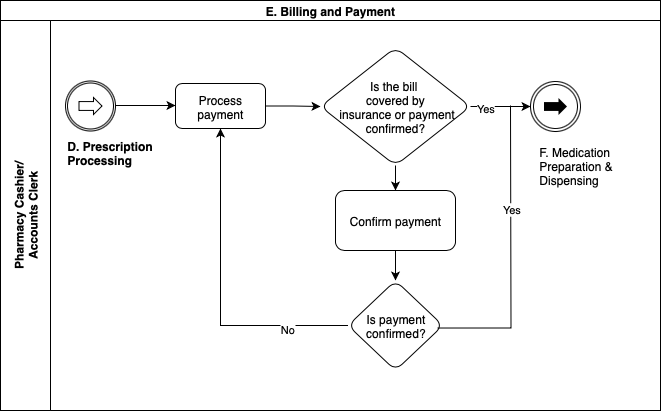

The diagram above was exported from draw.io. Its source (the exported page's mxGraphModel, read from the mxfile embedded in the PNG):
<mxGraphModel dx="1234" dy="741" grid="1" gridSize="10" guides="1" tooltips="1" connect="1" arrows="1" fold="1" page="1" pageScale="1" pageWidth="1654" pageHeight="1169" math="0" shadow="0">
  <root>
    <mxCell id="0" />
    <mxCell id="1" parent="0" />
    <mxCell id="oP6ZqlW_LYTUCbIMbuc_-1" value="E. Billing and Payment" style="swimlane;html=1;childLayout=stackLayout;resizeParent=1;resizeParentMax=0;horizontal=1;startSize=20;horizontalStack=0;whiteSpace=wrap;" parent="1" vertex="1">
      <mxGeometry x="130" y="730" width="660" height="410" as="geometry" />
    </mxCell>
    <mxCell id="oP6ZqlW_LYTUCbIMbuc_-2" value="Pharmacy Cashier/&lt;div&gt;Accounts Clerk&lt;/div&gt;" style="swimlane;html=1;startSize=50;horizontal=0;" parent="oP6ZqlW_LYTUCbIMbuc_-1" vertex="1">
      <mxGeometry y="20" width="660" height="390" as="geometry" />
    </mxCell>
    <mxCell id="oP6ZqlW_LYTUCbIMbuc_-8" style="edgeStyle=orthogonalEdgeStyle;rounded=0;orthogonalLoop=1;jettySize=auto;html=1;exitX=1;exitY=0.5;exitDx=0;exitDy=0;" parent="oP6ZqlW_LYTUCbIMbuc_-2" target="oP6ZqlW_LYTUCbIMbuc_-7" edge="1">
      <mxGeometry relative="1" as="geometry">
        <mxPoint x="110" y="85" as="sourcePoint" />
      </mxGeometry>
    </mxCell>
    <mxCell id="0XgE3nf51KIq6AmMpNEi-2" value="" style="edgeStyle=orthogonalEdgeStyle;rounded=0;orthogonalLoop=1;jettySize=auto;html=1;" parent="oP6ZqlW_LYTUCbIMbuc_-2" source="oP6ZqlW_LYTUCbIMbuc_-7" target="0XgE3nf51KIq6AmMpNEi-1" edge="1">
      <mxGeometry relative="1" as="geometry" />
    </mxCell>
    <mxCell id="oP6ZqlW_LYTUCbIMbuc_-7" value="Process payment" style="rounded=1;whiteSpace=wrap;html=1;" parent="oP6ZqlW_LYTUCbIMbuc_-2" vertex="1">
      <mxGeometry x="175" y="63" width="90" height="45" as="geometry" />
    </mxCell>
    <mxCell id="oP6ZqlW_LYTUCbIMbuc_-9" value="F. Medication Preparation &amp;amp; Dispensing" style="text;html=1;align=left;verticalAlign=middle;whiteSpace=wrap;rounded=0;" parent="oP6ZqlW_LYTUCbIMbuc_-2" vertex="1">
      <mxGeometry x="537" y="130" width="100" height="30" as="geometry" />
    </mxCell>
    <mxCell id="mIXMVoMpUfZ3eKYKjFoo-2" value="" style="edgeStyle=orthogonalEdgeStyle;rounded=0;orthogonalLoop=1;jettySize=auto;html=1;" parent="oP6ZqlW_LYTUCbIMbuc_-2" source="0XgE3nf51KIq6AmMpNEi-1" target="mIXMVoMpUfZ3eKYKjFoo-1" edge="1">
      <mxGeometry relative="1" as="geometry" />
    </mxCell>
    <mxCell id="0XgE3nf51KIq6AmMpNEi-1" value="Is the bill&amp;nbsp;&lt;div&gt;covered by&lt;div&gt;&amp;nbsp;insurance or payment confirmed?&lt;/div&gt;&lt;/div&gt;" style="rhombus;whiteSpace=wrap;html=1;rounded=1;" parent="oP6ZqlW_LYTUCbIMbuc_-2" vertex="1">
      <mxGeometry x="320" y="27" width="150" height="118" as="geometry" />
    </mxCell>
    <mxCell id="Z_2NpyXdpnSFpcZTclIy-1" value="" style="points=[[0.145,0.145,0],[0.5,0,0],[0.855,0.145,0],[1,0.5,0],[0.855,0.855,0],[0.5,1,0],[0.145,0.855,0],[0,0.5,0]];shape=mxgraph.bpmn.event;html=1;verticalLabelPosition=bottom;labelBackgroundColor=#ffffff;verticalAlign=top;align=center;perimeter=ellipsePerimeter;outlineConnect=0;aspect=fixed;outline=throwing;symbol=link;" parent="oP6ZqlW_LYTUCbIMbuc_-2" vertex="1">
      <mxGeometry x="530" y="61" width="50" height="50" as="geometry" />
    </mxCell>
    <mxCell id="Z_2NpyXdpnSFpcZTclIy-2" style="edgeStyle=orthogonalEdgeStyle;rounded=0;orthogonalLoop=1;jettySize=auto;html=1;exitX=1;exitY=0.5;exitDx=0;exitDy=0;entryX=0;entryY=0.5;entryDx=0;entryDy=0;entryPerimeter=0;" parent="oP6ZqlW_LYTUCbIMbuc_-2" source="0XgE3nf51KIq6AmMpNEi-1" target="Z_2NpyXdpnSFpcZTclIy-1" edge="1">
      <mxGeometry relative="1" as="geometry" />
    </mxCell>
    <mxCell id="mIXMVoMpUfZ3eKYKjFoo-15" value="Yes" style="edgeLabel;html=1;align=center;verticalAlign=middle;resizable=0;points=[];" parent="Z_2NpyXdpnSFpcZTclIy-2" vertex="1" connectable="0">
      <mxGeometry x="-0.5333" relative="1" as="geometry">
        <mxPoint y="1" as="offset" />
      </mxGeometry>
    </mxCell>
    <mxCell id="O7dxqRGuQVvyvQqxnQLV-13" value="&lt;b&gt;&lt;br&gt;&lt;/b&gt;&lt;div&gt;&lt;span style=&quot;font-family: Calibri, sans-serif; white-space-collapse: preserve;&quot;&gt;&lt;font&gt;&lt;b&gt;D. Prescription Processing&lt;/b&gt;&lt;/font&gt;&lt;/span&gt;&lt;/div&gt;" style="text;html=1;align=left;verticalAlign=middle;whiteSpace=wrap;rounded=0;" parent="oP6ZqlW_LYTUCbIMbuc_-2" vertex="1">
      <mxGeometry x="65" y="87.5" width="115" height="75" as="geometry" />
    </mxCell>
    <mxCell id="SSU47tGFv8rw33L0r6BL-1" value="" style="points=[[0.145,0.145,0],[0.5,0,0],[0.855,0.145,0],[1,0.5,0],[0.855,0.855,0],[0.5,1,0],[0.145,0.855,0],[0,0.5,0]];shape=mxgraph.bpmn.event;html=1;verticalLabelPosition=bottom;labelBackgroundColor=#ffffff;verticalAlign=top;align=center;perimeter=ellipsePerimeter;outlineConnect=0;aspect=fixed;outline=catching;symbol=link;" parent="oP6ZqlW_LYTUCbIMbuc_-2" vertex="1">
      <mxGeometry x="65" y="60.5" width="50" height="50" as="geometry" />
    </mxCell>
    <mxCell id="mIXMVoMpUfZ3eKYKjFoo-7" value="" style="edgeStyle=orthogonalEdgeStyle;rounded=0;orthogonalLoop=1;jettySize=auto;html=1;" parent="oP6ZqlW_LYTUCbIMbuc_-2" source="mIXMVoMpUfZ3eKYKjFoo-1" target="mIXMVoMpUfZ3eKYKjFoo-6" edge="1">
      <mxGeometry relative="1" as="geometry" />
    </mxCell>
    <mxCell id="mIXMVoMpUfZ3eKYKjFoo-1" value="Confirm payment" style="whiteSpace=wrap;html=1;rounded=1;" parent="oP6ZqlW_LYTUCbIMbuc_-2" vertex="1">
      <mxGeometry x="335" y="170" width="120" height="60" as="geometry" />
    </mxCell>
    <mxCell id="mIXMVoMpUfZ3eKYKjFoo-8" style="edgeStyle=orthogonalEdgeStyle;rounded=0;orthogonalLoop=1;jettySize=auto;html=1;exitX=0;exitY=0.5;exitDx=0;exitDy=0;" parent="oP6ZqlW_LYTUCbIMbuc_-2" source="mIXMVoMpUfZ3eKYKjFoo-6" target="oP6ZqlW_LYTUCbIMbuc_-7" edge="1">
      <mxGeometry relative="1" as="geometry" />
    </mxCell>
    <mxCell id="mIXMVoMpUfZ3eKYKjFoo-11" value="No" style="edgeLabel;html=1;align=center;verticalAlign=middle;resizable=0;points=[];" parent="mIXMVoMpUfZ3eKYKjFoo-8" vertex="1" connectable="0">
      <mxGeometry x="-0.621" y="3" relative="1" as="geometry">
        <mxPoint as="offset" />
      </mxGeometry>
    </mxCell>
    <mxCell id="mIXMVoMpUfZ3eKYKjFoo-6" value="Is payment confirmed?" style="rhombus;whiteSpace=wrap;html=1;rounded=1;" parent="oP6ZqlW_LYTUCbIMbuc_-2" vertex="1">
      <mxGeometry x="347.5" y="260" width="95" height="90" as="geometry" />
    </mxCell>
    <mxCell id="mIXMVoMpUfZ3eKYKjFoo-14" value="" style="endArrow=none;html=1;rounded=0;exitX=0.942;exitY=0.528;exitDx=0;exitDy=0;edgeStyle=orthogonalEdgeStyle;exitPerimeter=0;" parent="1" source="mIXMVoMpUfZ3eKYKjFoo-6" edge="1">
      <mxGeometry width="50" height="50" relative="1" as="geometry">
        <mxPoint x="572.5" y="1050" as="sourcePoint" />
        <mxPoint x="640" y="835" as="targetPoint" />
      </mxGeometry>
    </mxCell>
    <mxCell id="mIXMVoMpUfZ3eKYKjFoo-16" value="Yes" style="edgeLabel;html=1;align=center;verticalAlign=middle;resizable=0;points=[];" parent="mIXMVoMpUfZ3eKYKjFoo-14" vertex="1" connectable="0">
      <mxGeometry x="0.3007" relative="1" as="geometry">
        <mxPoint as="offset" />
      </mxGeometry>
    </mxCell>
  </root>
</mxGraphModel>